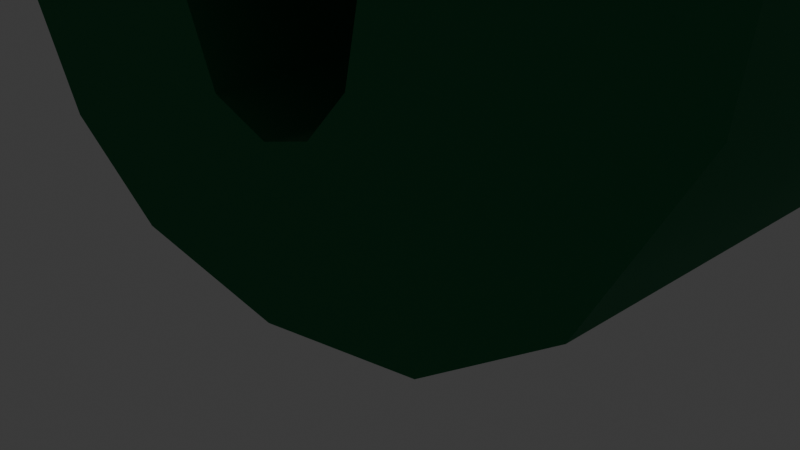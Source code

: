 # Source: nine.blend  (saved by Blender 4.5.90; exported with 4.5.12 LTS)
import bpy
from mathutils import Matrix  # noqa: F401  (used for matrix-valued properties, if any)

bpy.ops.wm.read_factory_settings(use_empty=True)
scene = bpy.context.scene
scene.name = 'Scene'

# ---- collections
col_collection = bpy.data.collections.new('Collection'); scene.collection.children.link(col_collection)

# ---- materials (node trees are filled in below, after node groups)
mat_color_11107152 = bpy.data.materials.new('color_11107152')
mat_color_11107152.diffuse_color = (0.6627, 0.4824, 0.3137, 1.0)

# ---- material node trees
mat_color_11107152.use_nodes = True; mat_color_11107152.node_tree.nodes.clear()
_N = mat_color_11107152.node_tree.nodes; _L = mat_color_11107152.node_tree.links
n0 = _N.new('ShaderNodeBsdfPrincipled'); n0.name = 'Principled BSDF'; n0.location = (10, 300)
n0.inputs[0].default_value = (0.01229, 0.1812, 0.07036, 1.0)
n0.inputs[2].default_value = 1.0
n1 = _N.new('ShaderNodeOutputMaterial'); n1.name = 'Material Output'; n1.location = (300, 300)
_L.new(n0.outputs[0], n1.inputs[0])
n1.is_active_output = True

# ---- world
world_world = bpy.data.worlds.new('World'); scene.world = world_world
world_world.use_nodes = True; world_world.node_tree.nodes.clear()
_N = world_world.node_tree.nodes; _L = world_world.node_tree.links
n0 = _N.new('ShaderNodeOutputWorld'); n0.name = 'World Output'; n0.location = (300, 300)
n1 = _N.new('ShaderNodeBackground'); n1.name = 'Background'; n1.location = (10, 300)
n1.inputs[0].default_value = (0.05088, 0.05088, 0.05088, 1.0)
_L.new(n1.outputs[0], n0.inputs[0])
n0.is_active_output = True
world_world.color = (0.05088, 0.05088, 0.05088)
world_world.sun_shadow_jitter_overblur = 0.0

# ---- cameras
cam_camera = bpy.data.cameras.new('Camera')
cam_camera.clip_end = 100.0
cam_camera.ortho_scale = 7.314

# ---- lights
light_light = bpy.data.lights.new('Light', 'POINT')
light_light.energy = 1000.0
light_light.shadow_soft_size = 0.1

# ---- meshes
me_object_0 = bpy.data.meshes.new('Object_0')
me_object_0.from_pydata([(107.3, 14.11, 0.0), (106.6, 13.85, 0.0), (106.6, 13.85, -4.0), (107.3, 14.11, -4.0), (107.9, 13.93, 0.0), (107.9, 13.93, -4.0), (108.4, 13.37, 0.0), (108.4, 13.37, -4.0), (107.8, 11.86, 0.0), (107.8, 11.86, -4.0), (106.4, 12.13, -4.0), (106.4, 12.13, 0.0), (108.9, 11.03, -4.0), (108.9, 11.03, 0.0), (103.1, 13.33, -4.0), (103.1, 13.33, 0.0), (103.9, 14.8, 0.0), (103.9, 14.8, -4.0), (105.2, 15.69, 0.0), (105.2, 15.69, -4.0), (105.0, 11.86, 0.0), (105.0, 11.86, -4.0), (103.9, 11.07, -4.0), (103.9, 11.07, 0.0), (107.2, 6.478, -4.0), (107.8, 6.606, -4.0), (108.6, 4.705, -4.0), (107.1, 4.562, -4.0), (108.7, 7.594, -4.0), (110.7, 5.869, -4.0), (108.3, 6.988, -4.0), (109.8, 5.132, -4.0), (106.7, 6.593, -4.0), (107.3, 10.23, 0.0), (106.7, 10.11, 0.0), (107.9, 10.11, 0.0), (108.3, 9.753, 0.0), (112.0, 10.22, 0.0), (108.7, 9.176, 0.0), (111.8, 8.383, 0.0), (108.8, 8.395, 0.0), (108.7, 7.594, 0.0), (111.4, 6.942, 0.0), (102.9, 8.402, 0.0), (103.0, 7.35, 0.0), (105.8, 8.319, 0.0), (105.9, 9.138, 0.0), (106.2, 9.738, 0.0), (103.1, 9.877, 0.0), (106.2, 12.94, 0.0), (107.2, 16.0, 0.0), (110.7, 14.61, 0.0), (109.2, 15.65, 0.0), (111.7, 12.81, 0.0), (105.9, 4.678, -4.0), (106.2, 6.939, -4.0), (104.8, 5.026, -4.0), (111.8, 8.383, -4.0), (111.4, 6.942, -4.0), (108.8, 8.395, -4.0), (103.4, 6.395, -4.0), (105.9, 7.514, -4.0), (104.0, 5.6, -4.0), (105.8, 8.319, -4.0), (103.0, 7.35, -4.0), (107.1, 4.562, 0.0), (110.7, 5.869, 0.0), (109.8, 5.132, 0.0), (108.6, 4.705, 0.0), (105.9, 4.678, 0.0), (108.3, 6.988, 0.0), (107.8, 6.606, 0.0), (107.2, 6.478, 0.0), (106.7, 6.593, 0.0), (106.2, 6.939, 0.0), (104.8, 5.026, 0.0), (104.0, 5.6, 0.0), (107.2, 16.0, -4.0), (103.4, 6.395, 0.0), (105.9, 7.514, 0.0), (103.1, 9.877, -4.0), (105.9, 9.138, -4.0), (106.2, 9.738, -4.0), (108.7, 9.176, -4.0), (112.0, 10.22, -4.0), (108.3, 9.753, -4.0), (102.9, 8.402, -4.0), (106.7, 10.11, -4.0), (106.2, 12.94, -4.0), (109.2, 15.65, -4.0), (110.7, 14.61, -4.0), (111.7, 12.81, -4.0), (107.9, 10.11, -4.0), (107.3, 10.23, -4.0), (102.9, 8.402, -4.0), (108.3, 9.753, -4.0), (112.0, 10.22, -4.0), (108.7, 9.176, -4.0), (106.2, 9.738, -4.0), (107.3, 10.23, -4.0), (107.9, 10.11, -4.0), (105.9, 9.138, -4.0), (104.0, 5.6, 0.0), (106.7, 6.593, 0.0), (107.2, 6.478, 0.0), (107.8, 6.606, 0.0), (105.9, 4.678, 0.0), (108.6, 4.705, 0.0), (103.0, 7.35, -4.0), (105.8, 8.319, -4.0), (111.8, 8.383, -4.0), (106.2, 6.939, 0.0), (104.8, 5.026, -4.0), (106.2, 6.939, -4.0), (105.9, 4.678, -4.0), (111.7, 12.81, 0.0), (110.7, 14.61, 0.0), (108.3, 6.988, 0.0), (108.8, 8.395, -4.0), (111.4, 6.942, -4.0), (109.2, 15.65, 0.0), (107.2, 16.0, 0.0), (104.0, 5.6, -4.0), (107.9, 13.93, 0.0), (105.2, 15.69, -4.0), (104.8, 5.026, 0.0), (103.9, 14.8, -4.0), (107.8, 11.86, -4.0), (103.1, 13.33, 0.0), (103.1, 13.33, 0.0), (103.1, 13.33, -4.0), (103.1, 13.33, -4.0), (103.9, 11.07, -4.0), (106.2, 12.94, -4.0), (106.2, 12.94, -4.0), (106.4, 12.13, -4.0), (111.7, 12.81, -4.0), (106.7, 10.11, 0.0), (106.7, 10.11, -4.0), (105.2, 15.69, 0.0), (112.0, 10.22, 0.0), (107.3, 14.11, -4.0), (106.6, 13.85, -4.0), (106.6, 13.85, -4.0), (107.3, 14.11, 0.0), (106.2, 12.94, 0.0), (106.2, 12.94, 0.0), (105.0, 11.86, -4.0), (106.4, 12.13, 0.0), (103.9, 14.8, 0.0), (107.8, 11.86, 0.0), (103.4, 6.395, -4.0), (108.9, 11.03, -4.0), (108.9, 11.03, -4.0), (109.8, 5.132, 0.0), (107.9, 13.93, -4.0), (108.4, 13.37, 0.0), (106.7, 6.593, -4.0), (103.4, 6.395, 0.0), (108.9, 11.03, 0.0), (108.9, 11.03, 0.0), (103.9, 11.07, 0.0), (107.2, 6.478, -4.0), (107.8, 6.606, -4.0), (106.2, 9.738, 0.0), (108.6, 4.705, -4.0), (109.2, 15.65, -4.0), (107.2, 16.0, -4.0), (105.0, 11.86, 0.0), (108.3, 6.988, -4.0), (110.7, 5.869, 0.0), (105.9, 7.514, -4.0), (107.1, 4.562, -4.0), (103.1, 9.877, -4.0), (105.9, 7.514, 0.0), (107.1, 4.562, 0.0), (108.7, 7.594, -4.0), (108.8, 8.395, 0.0), (111.4, 6.942, 0.0), (106.6, 13.85, 0.0), (106.6, 13.85, 0.0), (110.7, 5.869, -4.0), (108.4, 13.37, -4.0), (109.8, 5.132, -4.0), (105.9, 9.138, 0.0), (107.3, 10.23, 0.0), (107.9, 10.11, 0.0), (108.3, 9.753, 0.0), (108.7, 9.176, 0.0), (110.7, 14.61, -4.0), (102.9, 8.402, 0.0), (105.8, 8.319, 0.0), (111.8, 8.383, 0.0), (103.1, 9.877, 0.0), (108.7, 7.594, 0.0), (103.0, 7.35, 0.0)], [], [(0, 1, 2), (0, 2, 3), (4, 0, 3), (4, 3, 5), (6, 4, 5), (6, 5, 7), (8, 9, 10), (8, 10, 11), (7, 12, 6), (13, 6, 12), (159, 152, 9), (159, 9, 8), (14, 15, 16), (14, 16, 17), (18, 19, 17), (18, 17, 16), (20, 21, 22), (20, 22, 23), (20, 11, 21), (10, 21, 11), (24, 25, 26), (27, 24, 26), (28, 29, 30), (25, 30, 31), (31, 26, 25), (32, 24, 27), (33, 148, 34), (148, 168, 34), (35, 36, 160), (37, 38, 39), (36, 38, 37), (40, 39, 38), (41, 42, 40), (43, 44, 45), (46, 43, 45), (47, 161, 46), (48, 46, 161), (34, 168, 47), (43, 46, 48), (179, 149, 49), (179, 144, 139), (144, 50, 139), (51, 52, 156), (123, 50, 144), (50, 123, 52), (156, 52, 123), (51, 156, 53), (160, 53, 156), (160, 37, 53), (148, 33, 150), (33, 35, 150), (160, 150, 35), (37, 160, 36), (149, 179, 139), (128, 49, 149), (161, 47, 168), (27, 54, 32), (55, 32, 56), (57, 58, 59), (56, 32, 54), (60, 61, 62), (63, 61, 64), (119, 192, 178), (165, 65, 172), (66, 181, 119), (66, 119, 178), (66, 67, 181), (67, 183, 181), (67, 68, 165), (67, 165, 183), (68, 65, 165), (65, 69, 172), (70, 194, 169), (70, 169, 163), (70, 163, 71), (71, 163, 162), (71, 162, 72), (72, 162, 157), (72, 157, 73), (73, 157, 113), (73, 113, 74), (114, 172, 69), (112, 114, 69), (112, 69, 75), (122, 112, 76), (75, 76, 112), (77, 141, 124), (76, 78, 151), (76, 151, 122), (167, 19, 121), (18, 121, 19), (78, 108, 151), (113, 79, 74), (28, 59, 58), (29, 28, 58), (31, 30, 29), (80, 132, 81), (132, 147, 82), (59, 83, 57), (84, 57, 83), (153, 84, 85), (83, 85, 84), (56, 62, 55), (60, 64, 61), (55, 62, 61), (86, 80, 81), (64, 86, 63), (81, 63, 86), (87, 82, 147), (130, 126, 88), (141, 77, 155), (155, 89, 182), (90, 182, 89), (153, 182, 91), (90, 91, 182), (153, 91, 84), (153, 92, 127), (85, 92, 153), (92, 93, 127), (135, 127, 93), (93, 87, 135), (126, 124, 142), (141, 142, 124), (142, 88, 126), (135, 87, 147), (82, 81, 132), (140, 192, 110), (140, 110, 96), (192, 119, 110), (194, 177, 118), (194, 118, 176), (169, 194, 176), (101, 98, 164), (137, 164, 98), (137, 98, 138), (185, 137, 138), (185, 138, 99), (186, 185, 99), (186, 99, 100), (187, 186, 100), (187, 100, 95), (188, 187, 95), (188, 95, 97), (118, 177, 188), (118, 188, 97), (108, 78, 195), (195, 190, 94), (195, 94, 108), (94, 190, 193), (94, 193, 173), (193, 23, 22), (193, 22, 173), (79, 113, 171), (79, 171, 109), (79, 109, 191), (191, 109, 101), (191, 101, 184), (184, 101, 164), (121, 120, 166), (120, 116, 189), (120, 189, 166), (115, 136, 116), (189, 116, 136), (115, 140, 136), (96, 136, 140), (145, 133, 143), (145, 143, 180), (131, 134, 129), (146, 129, 134), (39, 40, 42), (154, 105, 107), (105, 104, 107), (175, 104, 103), (103, 111, 125), (41, 117, 170), (105, 154, 117), (175, 107, 104), (102, 125, 111), (154, 170, 117), (42, 41, 170), (44, 158, 174), (174, 45, 44), (175, 103, 106), (158, 102, 174), (106, 103, 125), (111, 174, 102), (89, 155, 77), (167, 121, 166)])
me_object_0.polygons.foreach_set('use_smooth', [1, 1, 1, 1, 1, 1, 1, 1, 1, 1, 1, 1, 1, 1, 1, 1, 1, 1, 1, 1, 0, 0, 0, 0, 0, 1, 0, 0, 0, 0, 1, 0, 0, 1, 0, 0, 0, 0, 0, 0, 0, 0, 0, 0, 0, 0, 0, 0, 0, 0, 0, 0, 0, 0, 0, 0, 0, 0, 0, 0, 0, 0, 1, 1, 1, 1, 1, 1, 1, 1, 1, 1, 1, 1, 1, 1, 1, 1, 1, 1, 1, 1, 1, 1, 1, 1, 0, 1, 1, 1, 1, 1, 1, 0, 0, 0, 0, 0, 0, 0, 0, 1, 0, 0, 0, 0, 1, 0, 0, 0, 0, 0, 0, 0, 0, 0, 0, 0, 0, 0, 0, 0, 0, 0, 0, 0, 1, 1, 1, 1, 1, 1, 1, 1, 1, 1, 1, 1, 1, 1, 1, 1, 1, 1, 1, 1, 1, 1, 1, 1, 1, 1, 1, 1, 1, 1, 1, 1, 1, 1, 1, 1, 1, 1, 1, 0, 0, 0, 0, 0, 0, 0, 0, 0, 0, 0, 0, 0, 0, 0, 0, 0, 0, 0, 0, 0, 0, 1])
_ca = me_object_0.color_attributes.new('Color', 'FLOAT_COLOR', 'POINT')
_ca.data.foreach_set('color', [0.0137, 1.0, 0.2918, 1.0, 0.0137, 1.0, 0.2918, 1.0, 0.0137, 1.0, 0.2918, 1.0, 0.0137, 1.0, 0.2918, 1.0, 0.0137, 1.0, 0.2918, 1.0, 0.0137, 1.0, 0.2918, 1.0, 0.0137, 1.0, 0.2918, 1.0, 0.0137, 1.0, 0.2918, 1.0, 0.0137, 1.0, 0.2918, 1.0, 0.0137, 1.0, 0.2918, 1.0, 0.0137, 1.0, 0.2918, 1.0, 0.0137, 1.0, 0.2918, 1.0, 0.0137, 1.0, 0.2918, 1.0, 0.0137, 1.0, 0.2918, 1.0, 0.0137, 1.0, 0.2918, 1.0, 0.0137, 1.0, 0.2918, 1.0, 0.0137, 1.0, 0.2918, 1.0, 0.0137, 1.0, 0.2918, 1.0, 0.0137, 1.0, 0.2918, 1.0, 0.0137, 1.0, 0.2918, 1.0, 0.0137, 1.0, 0.2918, 1.0, 0.0137, 1.0, 0.2918, 1.0, 0.0137, 1.0, 0.2918, 1.0, 0.0137, 1.0, 0.2918, 1.0, 0.0137, 1.0, 0.2918, 1.0, 0.0137, 1.0, 0.2918, 1.0, 0.0137, 1.0, 0.2918, 1.0, 0.0137, 1.0, 0.2918, 1.0, 0.0137, 1.0, 0.2918, 1.0, 0.0137, 1.0, 0.2918, 1.0, 0.0137, 1.0, 0.2918, 1.0, 0.0137, 1.0, 0.2918, 1.0, 0.0137, 1.0, 0.2918, 1.0, 0.0137, 1.0, 0.2918, 1.0, 0.0137, 1.0, 0.2918, 1.0, 0.0137, 1.0, 0.2918, 1.0, 0.0137, 1.0, 0.2918, 1.0, 0.0137, 1.0, 0.2918, 1.0, 0.0137, 1.0, 0.2918, 1.0, 0.0137, 1.0, 0.2918, 1.0, 0.0137, 1.0, 0.2918, 1.0, 0.0137, 1.0, 0.2918, 1.0, 0.0137, 1.0, 0.2918, 1.0, 0.0137, 1.0, 0.2918, 1.0, 0.0137, 1.0, 0.2918, 1.0, 0.0137, 1.0, 0.2918, 1.0, 0.0137, 1.0, 0.2918, 1.0, 0.0137, 1.0, 0.2918, 1.0, 0.0137, 1.0, 0.2918, 1.0, 0.0137, 1.0, 0.2918, 1.0, 0.0137, 1.0, 0.2918, 1.0, 0.0137, 1.0, 0.2918, 1.0, 0.0137, 1.0, 0.2918, 1.0, 0.0137, 1.0, 0.2918, 1.0, 0.0137, 1.0, 0.2918, 1.0, 0.0137, 1.0, 0.2918, 1.0, 0.0137, 1.0, 0.2918, 1.0, 0.0137, 1.0, 0.2918, 1.0, 0.0137, 1.0, 0.2918, 1.0, 0.0137, 1.0, 0.2918, 1.0, 0.0137, 1.0, 0.2918, 1.0, 0.0137, 1.0, 0.2918, 1.0, 0.0137, 1.0, 0.2918, 1.0, 0.0137, 1.0, 0.2918, 1.0, 0.0137, 1.0, 0.2918, 1.0, 0.0137, 1.0, 0.2918, 1.0, 0.0137, 1.0, 0.2918, 1.0, 0.0137, 1.0, 0.2918, 1.0, 0.0137, 1.0, 0.2918, 1.0, 0.0137, 1.0, 0.2918, 1.0, 0.0137, 1.0, 0.2918, 1.0, 0.0137, 1.0, 0.2918, 1.0, 0.0137, 1.0, 0.2918, 1.0, 0.0137, 1.0, 0.2918, 1.0, 0.0137, 1.0, 0.2918, 1.0, 0.0137, 1.0, 0.2918, 1.0, 0.0137, 1.0, 0.2918, 1.0, 0.0137, 1.0, 0.2918, 1.0, 0.0137, 1.0, 0.2918, 1.0, 0.0137, 1.0, 0.2918, 1.0, 0.0137, 1.0, 0.2918, 1.0, 0.0137, 1.0, 0.2918, 1.0, 0.0137, 1.0, 0.2918, 1.0, 0.0137, 1.0, 0.2918, 1.0, 0.0137, 1.0, 0.2918, 1.0, 0.0137, 1.0, 0.2918, 1.0, 0.0137, 1.0, 0.2918, 1.0, 0.0137, 1.0, 0.2918, 1.0, 0.0137, 1.0, 0.2918, 1.0, 0.0137, 1.0, 0.2918, 1.0, 0.0137, 1.0, 0.2918, 1.0, 0.0137, 1.0, 0.2918, 1.0, 0.0137, 1.0, 0.2918, 1.0, 0.0137, 1.0, 0.2918, 1.0, 0.0137, 1.0, 0.2918, 1.0, 0.0137, 1.0, 0.2918, 1.0, 0.0137, 1.0, 0.2918, 1.0, 0.0137, 1.0, 0.2918, 1.0, 0.0137, 1.0, 0.2918, 1.0, 0.0137, 1.0, 0.2918, 1.0, 0.0137, 1.0, 0.2918, 1.0, 0.0137, 1.0, 0.2918, 1.0, 0.0137, 1.0, 0.2918, 1.0, 0.0137, 1.0, 0.2918, 1.0, 0.0137, 1.0, 0.2918, 1.0, 0.0137, 1.0, 0.2918, 1.0, 0.0137, 1.0, 0.2918, 1.0, 0.0137, 1.0, 0.2918, 1.0, 0.0137, 1.0, 0.2918, 1.0, 0.0137, 1.0, 0.2918, 1.0, 0.0137, 1.0, 0.2918, 1.0, 0.0137, 1.0, 0.2918, 1.0, 0.0137, 1.0, 0.2918, 1.0, 0.0137, 1.0, 0.2918, 1.0, 0.0137, 1.0, 0.2918, 1.0, 0.0137, 1.0, 0.2918, 1.0, 0.0137, 1.0, 0.2918, 1.0, 0.0137, 1.0, 0.2918, 1.0, 0.0137, 1.0, 0.2918, 1.0, 0.0137, 1.0, 0.2918, 1.0, 0.0137, 1.0, 0.2918, 1.0, 0.0137, 1.0, 0.2918, 1.0, 0.0137, 1.0, 0.2918, 1.0, 0.0137, 1.0, 0.2918, 1.0, 0.0137, 1.0, 0.2918, 1.0, 0.0137, 1.0, 0.2918, 1.0, 0.0137, 1.0, 0.2918, 1.0, 0.0137, 1.0, 0.2918, 1.0, 0.0137, 1.0, 0.2918, 1.0, 0.0137, 1.0, 0.2918, 1.0, 0.0137, 1.0, 0.2918, 1.0, 0.0137, 1.0, 0.2918, 1.0, 0.0137, 1.0, 0.2918, 1.0, 0.0137, 1.0, 0.2918, 1.0, 0.0137, 1.0, 0.2918, 1.0, 0.0137, 1.0, 0.2918, 1.0, 0.0137, 1.0, 0.2918, 1.0, 0.0137, 1.0, 0.2918, 1.0, 0.0137, 1.0, 0.2918, 1.0, 0.0137, 1.0, 0.2918, 1.0, 0.0137, 1.0, 0.2918, 1.0, 0.0137, 1.0, 0.2918, 1.0, 0.0137, 1.0, 0.2918, 1.0, 0.0137, 1.0, 0.2918, 1.0, 0.0137, 1.0, 0.2918, 1.0, 0.0137, 1.0, 0.2918, 1.0, 0.0137, 1.0, 0.2918, 1.0, 0.0137, 1.0, 0.2918, 1.0, 0.0137, 1.0, 0.2918, 1.0, 0.0137, 1.0, 0.2918, 1.0, 0.0137, 1.0, 0.2918, 1.0, 0.0137, 1.0, 0.2918, 1.0, 0.0137, 1.0, 0.2918, 1.0, 0.0137, 1.0, 0.2918, 1.0, 0.0137, 1.0, 0.2918, 1.0, 0.0137, 1.0, 0.2918, 1.0, 0.0137, 1.0, 0.2918, 1.0, 0.0137, 1.0, 0.2918, 1.0, 0.0137, 1.0, 0.2918, 1.0, 0.0137, 1.0, 0.2918, 1.0, 0.0137, 1.0, 0.2918, 1.0, 0.0137, 1.0, 0.2918, 1.0, 0.0137, 1.0, 0.2918, 1.0, 0.0137, 1.0, 0.2918, 1.0, 0.0137, 1.0, 0.2918, 1.0, 0.0137, 1.0, 0.2918, 1.0, 0.0137, 1.0, 0.2918, 1.0, 0.0137, 1.0, 0.2918, 1.0, 0.0137, 1.0, 0.2918, 1.0, 0.0137, 1.0, 0.2918, 1.0, 0.0137, 1.0, 0.2918, 1.0, 0.0137, 1.0, 0.2918, 1.0, 0.0137, 1.0, 0.2918, 1.0, 0.0137, 1.0, 0.2918, 1.0, 0.0137, 1.0, 0.2918, 1.0, 0.0137, 1.0, 0.2918, 1.0, 0.0137, 1.0, 0.2918, 1.0, 0.0137, 1.0, 0.2918, 1.0, 0.0137, 1.0, 0.2918, 1.0, 0.0137, 1.0, 0.2918, 1.0, 0.0137, 1.0, 0.2918, 1.0, 0.0137, 1.0, 0.2918, 1.0, 0.0137, 1.0, 0.2918, 1.0, 0.0137, 1.0, 0.2918, 1.0, 0.0137, 1.0, 0.2918, 1.0, 0.0137, 1.0, 0.2918, 1.0, 0.0137, 1.0, 0.2918, 1.0, 0.0137, 1.0, 0.2918, 1.0, 0.0137, 1.0, 0.2918, 1.0, 0.0137, 1.0, 0.2918, 1.0, 0.0137, 1.0, 0.2918, 1.0, 0.0137, 1.0, 0.2918, 1.0, 0.0137, 1.0, 0.2918, 1.0, 0.0137, 1.0, 0.2918, 1.0, 0.0137, 1.0, 0.2918, 1.0, 0.0137, 1.0, 0.2918, 1.0])
me_object_0.materials.append(mat_color_11107152)
me_object_0.update()
me_object_0.normals_split_custom_set([tuple(v) for v in zip(*[iter([0.1632, -0.9866, -4.203e-05, 0.3524, -0.9358, 0.0, 0.3524, -0.9358, 0.0, 0.1632, -0.9866, -4.203e-05, 0.3524, -0.9358, 0.0, -0.05436, -0.9985, -8.4e-09, -0.4578, -0.8891, 7.485e-09, 0.1632, -0.9866, -4.203e-05, -0.05436, -0.9985, -8.4e-09, -0.4578, -0.8891, 7.485e-09, -0.05436, -0.9985, -8.4e-09, -0.6207, -0.7841, -9.457e-09, -0.9501, -0.3118, 0.0, -0.4578, -0.8891, 7.485e-09, -0.6207, -0.7841, -9.457e-09, -0.9501, -0.3118, 0.0, -0.6207, -0.7841, -9.457e-09, -0.9501, -0.3118, 4.859e-05, 0.3356, 0.942, -2.74e-05, 0.4708, 0.8822, 3.661e-05, 0.0652, 0.9979, -5.537e-09, 0.3356, 0.942, -2.74e-05, 0.0652, 0.9979, -5.537e-09, -0.06475, 0.9979, -2.299e-05, -0.9501, -0.3118, 4.859e-05, -0.9817, -0.1907, 0.0, -0.9501, -0.3118, 0.0, -0.9817, -0.1907, 0.0, -0.9501, -0.3118, 0.0, -0.9817, -0.1907, 0.0, 0.5913, 0.8065, 0.0, 0.5913, 0.8064, 0.0, 0.4708, 0.8822, 3.661e-05, 0.5913, 0.8065, 0.0, 0.4708, 0.8822, 3.661e-05, 0.3356, 0.942, -2.74e-05, -0.8842, 0.4671, 0.0, -0.8842, 0.4671, 0.0, -0.8056, 0.5925, -3e-05, -0.8842, 0.4671, 0.0, -0.8056, 0.5925, -3e-05, -0.7015, 0.7127, -2.761e-06, -0.413, 0.9107, 3.988e-09, -0.2671, 0.9637, -9.576e-09, -0.7015, 0.7127, -2.761e-06, -0.413, 0.9107, 3.988e-09, -0.7015, 0.7127, -2.761e-06, -0.8056, 0.5925, -3e-05, -0.4521, 0.892, -2.672e-05, -0.3226, 0.9465, -6.188e-09, -0.722, 0.6919, 0.0, -0.4521, 0.892, -2.672e-05, -0.722, 0.6919, 0.0, -0.722, 0.6919, 8.753e-08, -0.4521, 0.892, -2.672e-05, -0.06475, 0.9979, -2.299e-05, -0.3226, 0.9465, -6.188e-09, 0.0652, 0.9979, -5.537e-09, -0.3226, 0.9465, -6.188e-09, -0.06475, 0.9979, -2.299e-05, 0.0, 0.0, -1.0, 0.0, 0.0, -1.0, 0.0, 0.0, -1.0, 0.0, 0.0, -1.0, 0.0, 0.0, -1.0, 0.0, 0.0, -1.0, 0.0, 0.0, -1.0, 0.0, 0.0, -1.0, 0.0, 0.0, -1.0, 0.0, 0.0, -1.0, 0.0, 0.0, -1.0, 0.0, 0.0, -1.0, 0.0, 0.0, -1.0, 0.0, 0.0, -1.0, 0.0, 0.0, -1.0, 0.0, 0.0, -1.0, 0.0, 0.0, -1.0, 0.0, 0.0, -1.0, 0.0, 0.0, 1.0, 0.0, 0.0, 1.0, 0.0, 0.0, 1.0, 0.0, 0.0, 1.0, 0.0, 0.0, 1.0, 0.0, 0.0, 1.0, 0.0, 0.0, 1.0, 0.0, 0.0, 1.0, 0.0, 0.0, 1.0, 0.0, 0.0, 1.0, 0.0, 0.0, 1.0, 0.0, 0.0, 1.0, 0.0, 0.0, 1.0, 0.0, 0.0, 1.0, 0.0, 0.0, 1.0, 0.0, 0.0, 1.0, 0.0, 0.0, 1.0, 0.0, 0.0, 1.0, 0.0, 0.0, 1.0, 0.0, 0.0, 1.0, 0.0, 0.0, 1.0, 0.0, 0.0, 1.0, 0.0, 0.0, 1.0, 0.0, 0.0, 1.0, 0.0, 0.0, 1.0, 0.0, 0.0, 1.0, 0.0, 0.0, 1.0, 0.0, 0.0, 1.0, 0.0, 0.0, 1.0, 0.0, 0.0, 1.0, 0.0, 0.0, 1.0, 0.0, 0.0, 1.0, 0.0, 0.0, 1.0, 0.0, 0.0, 1.0, 0.0, 0.0, 1.0, 0.0, 0.0, 1.0, 0.0, 0.0, 1.0, 0.0, 0.0, 1.0, 0.0, 0.0, 1.0, 0.0, 0.0, 1.0, 0.0, 0.0, 1.0, 0.0, 0.0, 1.0, 0.0, 0.0, 1.0, 0.0, 0.0, 1.0, 0.0, 0.0, 1.0, 0.0, 0.0, 1.0, 0.0, 0.0, 1.0, 0.0, 0.0, 1.0, 0.0, 0.0, 1.0, 0.0, 0.0, 1.0, 0.0, 0.0, 1.0, 0.0, 0.0, 1.0, 0.0, 0.0, 1.0, 0.0, 0.0, 1.0, 0.0, 0.0, 1.0, 0.0, 0.0, 1.0, 0.0, 0.0, 1.0, 0.0, 0.0, 1.0, 0.0, 0.0, 1.0, 0.0, 0.0, 1.0, 0.0, 0.0, 1.0, 0.0, 0.0, 1.0, 0.0, 0.0, 1.0, 0.0, 0.0, 1.0, 0.0, 0.0, 1.0, 0.0, 0.0, 1.0, 0.0, 0.0, 1.0, 0.0, 0.0, 1.0, 0.0, 0.0, 1.0, 0.0, 0.0, 1.0, 0.0, 0.0, 1.0, 0.0, 0.0, 1.0, 0.0, 0.0, 1.0, 0.0, 0.0, 1.0, 0.0, 0.0, 1.0, 0.0, 0.0, 1.0, 0.0, 0.0, 1.0, 0.0, 0.0, 1.0, 0.0, 0.0, 1.0, 0.0, 0.0, 1.0, 0.0, 0.0, 1.0, 0.0, 0.0, 1.0, 0.0, 0.0, 1.0, 0.0, 0.0, 1.0, 0.0, 0.0, 1.0, 0.0, 0.0, 1.0, 0.0, 0.0, 1.0, 0.0, 0.0, 1.0, 0.0, 0.0, 1.0, 0.0, 0.0, 1.0, 0.0, 0.0, -1.0, 0.0, 0.0, -1.0, 0.0, 0.0, -1.0, 0.0, 0.0, -1.0, 0.0, 0.0, -1.0, 0.0, 0.0, -1.0, 0.0, 0.0, -1.0, 0.0, 0.0, -1.0, 0.0, 0.0, -1.0, 0.0, 0.0, -1.0, 0.0, 0.0, -1.0, 0.0, 0.0, -1.0, 0.0, 0.0, -1.0, 0.0, 0.0, -1.0, 0.0, 0.0, -1.0, 0.0, 0.0, -1.0, 0.0, 0.0, -1.0, 0.0, 0.0, -1.0, 0.9092, -0.4163, 0.0, 0.9761, -0.2171, 0.0, 0.9092, -0.4163, -4.337e-06, 0.2093, -0.9778, -1.053e-09, 0.03991, -0.9992, 3.322e-09, -0.02212, -0.9998, -2.102e-09, 0.7812, -0.6243, 5.066e-09, 0.713, -0.7012, -3.918e-09, 0.9092, -0.4163, 0.0, 0.7812, -0.6243, 5.066e-09, 0.9092, -0.4163, 0.0, 0.9092, -0.4163, -4.337e-06, 0.7812, -0.6243, 5.066e-09, 0.4902, -0.8716, 0.0, 0.713, -0.7012, -3.918e-09, 0.4902, -0.8716, 0.0, 0.4901, -0.8717, -4.847e-10, 0.713, -0.7012, -3.918e-09, 0.4902, -0.8716, 0.0, 0.2093, -0.9779, 0.0, 0.2093, -0.9778, -1.053e-09, 0.4902, -0.8716, 0.0, 0.2093, -0.9778, -1.053e-09, 0.4901, -0.8717, -4.847e-10, 0.2093, -0.9779, 0.0, 0.03991, -0.9992, 3.322e-09, 0.2093, -0.9778, -1.053e-09, 0.03991, -0.9992, 3.322e-09, -0.1982, -0.9802, 7.962e-10, -0.02212, -0.9998, -2.102e-09, -0.7141, 0.7, 0.0, -0.9521, 0.3059, -5.465e-06, -0.8037, 0.595, 0.0, -0.7141, 0.7, 0.0, -0.8037, 0.595, 0.0, -0.486, 0.874, 0.0, -0.7141, 0.7, 0.0, -0.486, 0.874, 0.0, -0.351, 0.9364, 0.0, -0.351, 0.9364, 0.0, -0.486, 0.874, 0.0, -0.07987, 0.9968, 0.0, -0.351, 0.9364, 0.0, -0.07987, 0.9968, 0.0, 0.05925, 0.9982, 0.0, 0.05925, 0.9982, 0.0, -0.07987, 0.9968, 0.0, 0.3439, 0.939, 0.0, 0.05925, 0.9982, 0.0, 0.3439, 0.939, 0.0, 0.4815, 0.8765, 0.0, 0.4815, 0.8765, 0.0, 0.3439, 0.939, 0.0, 0.7721, 0.6355, 1.23e-07, 0.4815, 0.8765, 0.0, 0.7721, 0.6355, 1.23e-07, 0.7721, 0.6355, 0.0, -0.1982, -0.9802, 0.0, -0.02212, -0.9998, -2.102e-09, -0.1982, -0.9802, 7.962e-10, -0.447, -0.8945, 0.0, -0.1982, -0.9802, 0.0, -0.1982, -0.9802, 7.962e-10, -0.447, -0.8945, 0.0, -0.1982, -0.9802, 7.962e-10, -0.447, -0.8945, 2.416e-07, -0.6906, -0.7233, 3.32e-07, -0.447, -0.8945, 0.0, -0.6905, -0.7234, 0.0, -0.447, -0.8945, 2.416e-07, -0.6905, -0.7234, 0.0, -0.447, -0.8945, 0.0, 0.0, 0.0, -1.0, 0.0, 0.0, -1.0, 0.0, 0.0, -1.0, -0.6905, -0.7234, 0.0, -0.8882, -0.4594, 0.0, -0.8424, -0.5389, 0.0, -0.6905, -0.7234, 0.0, -0.8424, -0.5389, 0.0, -0.6906, -0.7233, 3.32e-07, 0.01036, 0.9999, 0.0, -0.2671, 0.9637, -9.576e-09, 0.01033, 0.9999, 1.264e-07, -0.413, 0.9107, 3.988e-09, 0.01033, 0.9999, 1.264e-07, -0.2671, 0.9637, -9.576e-09, -0.8882, -0.4594, 0.0, -0.9559, -0.2937, 0.0, -0.8424, -0.5389, 0.0, 0.7721, 0.6355, 1.23e-07, 0.9597, 0.281, 0.0, 0.7721, 0.6355, 0.0, 0.0, 0.0, -1.0, 0.0, 0.0, -1.0, 0.0, 0.0, -1.0, 0.0, 0.0, -1.0, 0.0, 0.0, -1.0, 0.0, 0.0, -1.0, 0.0, 0.0, -1.0, 0.0, 0.0, -1.0, 0.0, 0.0, -1.0, 0.0, 0.0, -1.0, 0.0, 0.0, -1.0, 0.0, 0.0, -1.0, 0.0, 0.0, -1.0, 0.0, 0.0, -1.0, 0.0, 0.0, -1.0, 0.0, 0.0, -1.0, 0.0, 0.0, -1.0, 0.0, 0.0, -1.0, 0.0, 0.0, -1.0, 0.0, 0.0, -1.0, 0.0, 0.0, -1.0, 0.0, 0.0, -1.0, 0.0, 0.0, -1.0, 0.0, 0.0, -1.0, 0.0, 0.0, -1.0, 0.0, 0.0, -1.0, 0.0, 0.0, -1.0, 0.0, 0.0, -1.0, 0.0, 0.0, -1.0, 0.0, 0.0, -1.0, 0.0, 0.0, -1.0, 0.0, 0.0, -1.0, 0.0, 0.0, -1.0, 0.0, 0.0, -1.0, 0.0, 0.0, -1.0, 0.0, 0.0, -1.0, 0.0, 0.0, -1.0, 0.0, 0.0, -1.0, 0.0, 0.0, -1.0, 0.0, 0.0, -1.0, 0.0, 0.0, -1.0, 0.0, 0.0, -1.0, 0.0, 0.0, -1.0, 0.0, 0.0, -1.0, 0.0, 0.0, -1.0, 0.0, 0.0, -1.0, 0.0, 0.0, -1.0, 0.0, 0.0, -1.0, 0.0, 0.0, -1.0, 0.0, 0.0, -1.0, 0.0, 0.0, -1.0, 0.0, 0.0, -1.0, 0.0, 0.0, -1.0, 0.0, 0.0, -1.0, 0.0, 0.0, -1.0, 0.0, 0.0, -1.0, 0.0, 0.0, -1.0, 0.0, 0.0, -1.0, 0.0, 0.0, -1.0, 0.0, 0.0, -1.0, 0.0, 0.0, -1.0, 0.0, 0.0, -1.0, 0.0, 0.0, -1.0, 0.0, 0.0, -1.0, 0.0, 0.0, -1.0, 0.0, 0.0, -1.0, 0.0, 0.0, -1.0, 0.0, 0.0, -1.0, 0.0, 0.0, -1.0, 0.0, 0.0, -1.0, 0.0, 0.0, -1.0, 0.0, 0.0, -1.0, 0.0, 0.0, -1.0, 0.0, 0.0, -1.0, 0.0, 0.0, -1.0, 0.0, 0.0, -1.0, 0.0, 0.0, -1.0, 0.0, 0.0, -1.0, 0.0, 0.0, -1.0, 0.0, 0.0, -1.0, 0.0, 0.0, -1.0, 0.0, 0.0, -1.0, 0.0, 0.0, -1.0, 0.0, 0.0, -1.0, 0.0, 0.0, -1.0, 0.0, 0.0, -1.0, 0.0, 0.0, -1.0, 0.0, 0.0, -1.0, 0.0, 0.0, -1.0, 0.0, 0.0, -1.0, 0.0, 0.0, -1.0, 0.0, 0.0, -1.0, 0.0, 0.0, -1.0, 0.0, 0.0, -1.0, 0.0, 0.0, -1.0, 0.0, 0.0, -1.0, 0.0, 0.0, -1.0, 0.0, 0.0, -1.0, 0.0, 0.0, -1.0, 0.9993, 0.03722, -6.714e-06, 0.9761, -0.2171, 0.0, 0.9894, -0.145, 0.0, 0.9993, 0.03722, -6.714e-06, 0.9894, -0.145, 0.0, 0.9993, 0.0372, 0.0, 0.9761, -0.2171, 0.0, 0.9092, -0.4163, 0.0, 0.9894, -0.145, 0.0, -0.9521, 0.3059, -5.465e-06, -1.0, 0.003809, 0.0, -1.0, 0.003824, -1.606e-10, -0.9521, 0.3059, -5.465e-06, -1.0, 0.003824, -1.606e-10, -0.9521, 0.3058, 0.0, -0.8037, 0.595, 0.0, -0.9521, 0.3059, -5.465e-06, -0.9521, 0.3058, 0.0, 0.9592, -0.2826, 0.0, 0.7289, -0.6847, -5.238e-09, 0.8194, -0.5733, 7.31e-09, 0.4925, -0.8703, 6.871e-09, 0.8194, -0.5733, 7.31e-09, 0.7289, -0.6847, -5.238e-09, 0.4925, -0.8703, 6.871e-09, 0.7289, -0.6847, -5.238e-09, 0.3536, -0.9354, -6.544e-09, 0.07153, -0.9974, 5.729e-09, 0.4925, -0.8703, 6.871e-09, 0.3536, -0.9354, -6.544e-09, 0.07153, -0.9974, 5.729e-09, 0.3536, -0.9354, -6.544e-09, -0.06561, -0.9978, -6.261e-09, -0.3344, -0.9424, 6.532e-09, 0.07153, -0.9974, 5.729e-09, -0.06561, -0.9978, -6.261e-09, -0.3344, -0.9424, 6.532e-09, -0.06561, -0.9978, -6.261e-09, -0.4694, -0.883, -6.362e-09, -0.7066, -0.7076, 5.475e-09, -0.3344, -0.9424, 6.532e-09, -0.4694, -0.883, -6.362e-09, -0.7066, -0.7076, 5.475e-09, -0.4694, -0.883, -6.362e-09, -0.8006, -0.5992, 3.102e-05, -0.9533, -0.3019, 0.0, -0.7066, -0.7076, 5.475e-09, -0.8006, -0.5992, 3.102e-05, -0.9533, -0.3019, 0.0, -0.8006, -0.5992, 3.102e-05, -0.9533, -0.3019, -6.355e-07, -1.0, 0.003824, -1.606e-10, -1.0, 0.003809, 0.0, -0.9533, -0.3019, 0.0, -1.0, 0.003824, -1.606e-10, -0.9533, -0.3019, 0.0, -0.9533, -0.3019, -6.355e-07, -0.9559, -0.2937, 0.0, -0.8882, -0.4594, 0.0, -0.9782, -0.2079, 0.0, -0.9782, -0.2079, 0.0, -0.9988, 0.04979, 0.0, -0.9988, 0.04977, -2.215e-09, -0.9782, -0.2079, 0.0, -0.9988, 0.04977, -2.215e-09, -0.9559, -0.2937, 0.0, -0.9988, 0.04977, -2.215e-09, -0.9988, 0.04979, 0.0, -0.934, 0.3574, 4.61e-10, -0.9988, 0.04977, -2.215e-09, -0.934, 0.3574, 4.61e-10, -0.934, 0.3574, 0.0, -0.934, 0.3574, 4.61e-10, -0.722, 0.6919, 8.753e-08, -0.722, 0.6919, 0.0, -0.934, 0.3574, 4.61e-10, -0.722, 0.6919, 0.0, -0.934, 0.3574, 0.0, 0.9597, 0.281, 0.0, 0.7721, 0.6355, 1.23e-07, 0.9597, 0.281, -1.757e-09, 0.9597, 0.281, 0.0, 0.9597, 0.281, -1.757e-09, 0.9992, 0.03987, 0.0, 0.9597, 0.281, 0.0, 0.9992, 0.03987, 0.0, 0.999, -0.04459, 0.0, 0.999, -0.04459, 0.0, 0.9992, 0.03987, 0.0, 0.9592, -0.2826, 0.0, 0.999, -0.04459, 0.0, 0.9592, -0.2826, 0.0, 0.9592, -0.2826, -6.781e-06, 0.9592, -0.2826, -6.781e-06, 0.9592, -0.2826, 0.0, 0.8194, -0.5733, 7.31e-09, 0.01033, 0.9999, 1.264e-07, 0.4383, 0.8988, 0.0, 0.3025, 0.9532, 0.0, 0.4383, 0.8988, 0.0, 0.8066, 0.5911, 0.0, 0.7008, 0.7134, 0.0, 0.4383, 0.8988, 0.0, 0.7008, 0.7134, 0.0, 0.3025, 0.9532, 0.0, 0.9611, 0.2761, 0.0, 0.9611, 0.276, -2.035e-09, 0.8066, 0.5911, 0.0, 0.7008, 0.7134, 0.0, 0.8066, 0.5911, 0.0, 0.9611, 0.276, -2.035e-09, 0.9611, 0.2761, 0.0, 0.9993, 0.03722, -6.714e-06, 0.9611, 0.276, -2.035e-09, 0.9993, 0.0372, 0.0, 0.9611, 0.276, -2.035e-09, 0.9993, 0.03722, -6.714e-06, 0.9118, -0.4106, 0.0, 0.9118, -0.4106, 0.0, 0.9118, -0.4106, 0.0, 0.9118, -0.4106, 0.0, 0.9118, -0.4106, 0.0, 0.9118, -0.4106, 0.0, -0.125, -0.9922, 0.0, -0.125, -0.9922, 0.0, -0.125, -0.9922, 0.0, -0.125, -0.9922, 0.0, -0.125, -0.9922, 0.0, -0.125, -0.9922, 0.0, 0.0, 0.0, 1.0, 0.0, 0.0, 1.0, 0.0, 0.0, 1.0, 0.0, 0.0, 1.0, 0.0, 0.0, 1.0, 0.0, 0.0, 1.0, 0.0, 0.0, 1.0, 0.0, 0.0, 1.0, 0.0, 0.0, 1.0, 0.0, 0.0, 1.0, 0.0, 0.0, 1.0, 0.0, 0.0, 1.0, 0.0, 0.0, 1.0, 0.0, 0.0, 1.0, 0.0, 0.0, 1.0, 0.0, 0.0, 1.0, 0.0, 0.0, 1.0, 0.0, 0.0, 1.0, 0.0, 0.0, 1.0, 0.0, 0.0, 1.0, 0.0, 0.0, 1.0, 0.0, 0.0, 1.0, 0.0, 0.0, 1.0, 0.0, 0.0, 1.0, 0.0, 0.0, 1.0, 0.0, 0.0, 1.0, 0.0, 0.0, 1.0, 0.0, 0.0, 1.0, 0.0, 0.0, 1.0, 0.0, 0.0, 1.0, 0.0, 0.0, 1.0, 0.0, 0.0, 1.0, 0.0, 0.0, 1.0, 0.0, 0.0, 1.0, 0.0, 0.0, 1.0, 0.0, 0.0, 1.0, 0.0, 0.0, 1.0, 0.0, 0.0, 1.0, 0.0, 0.0, 1.0, 0.0, 0.0, 1.0, 0.0, 0.0, 1.0, 0.0, 0.0, 1.0, 0.0, 0.0, 1.0, 0.0, 0.0, 1.0, 0.0, 0.0, 1.0, 0.0, 0.0, 1.0, 0.0, 0.0, 1.0, 0.0, 0.0, 1.0, 0.0, 0.0, 1.0, 0.0, 0.0, 1.0, 0.0, 0.0, 1.0, 0.0, 0.0, -1.0, 0.0, 0.0, -1.0, 0.0, 0.0, -1.0, 0.01036, 0.9999, 0.0, 0.01033, 0.9999, 1.264e-07, 0.3025, 0.9532, 0.0])] * 3)])

# ---- objects
ob_sketchfab_model = bpy.data.objects.new('Sketchfab_model', None)
ob_tinker_obj_cleaner_materialmerger_gles = bpy.data.objects.new('tinker.obj.cleaner.materialmerger.gles', None)
ob_object_2 = bpy.data.objects.new('Object_2', me_object_0)
ob_light = bpy.data.objects.new('Light', light_light)
ob_camera = bpy.data.objects.new('Camera', cam_camera)

# ---- transforms, parenting, visibility, modifiers, constraints
ob_sketchfab_model.location = (0.0, 0.0, 0.0)
ob_sketchfab_model.rotation_mode = 'QUATERNION'
ob_sketchfab_model.rotation_quaternion = (0.7071, -0.7071, 0.0, 0.0)
ob_sketchfab_model.empty_display_size = 0.001
ob_tinker_obj_cleaner_materialmerger_gles.parent = ob_sketchfab_model
ob_tinker_obj_cleaner_materialmerger_gles.location = (0.0, 0.0, 0.0)
ob_tinker_obj_cleaner_materialmerger_gles.rotation_mode = 'QUATERNION'
ob_tinker_obj_cleaner_materialmerger_gles.rotation_quaternion = (1.0, 0.0, 0.0, 0.0)
ob_tinker_obj_cleaner_materialmerger_gles.empty_display_size = 0.001
ob_object_2.parent = ob_tinker_obj_cleaner_materialmerger_gles
ob_object_2.location = (-107.3, -15.4, 2.385)
ob_object_2.rotation_mode = 'QUATERNION'
ob_object_2.rotation_quaternion = (1.0, 0.0, 0.0, 0.0)
ob_light.location = (4.076, 1.005, 5.904)
ob_light.rotation_euler = (0.6503, 0.05522, 1.866)
ob_light.lock_rotations_4d = False
ob_light.empty_display_type = 'ARROWS'
ob_light.color = (0.0, 0.0, 0.0, 0.0)
ob_light.lineart.crease_threshold = 0.0
ob_camera.location = (7.359, -6.926, 4.958)
ob_camera.rotation_euler = (1.109, 0.0, 0.8149)
ob_camera.lock_rotations_4d = False
ob_camera.empty_display_type = 'ARROWS'
ob_camera.color = (0.0, 0.0, 0.0, 0.0)
ob_camera.display_type = 'WIRE'
ob_camera.lineart.crease_threshold = 0.0

# ---- collection membership
scene.collection.objects.link(ob_sketchfab_model)
scene.collection.objects.link(ob_tinker_obj_cleaner_materialmerger_gles)
scene.collection.objects.link(ob_object_2)
col_collection.objects.link(ob_light)
col_collection.objects.link(ob_camera)

# ---- scene / render settings (as saved in the file)
scene.camera = ob_camera
scene.frame_start = 1; scene.frame_end = 250; scene.frame_set(1)
scene.render.engine = 'BLENDER_EEVEE_NEXT'
bpy.context.view_layer.update()
